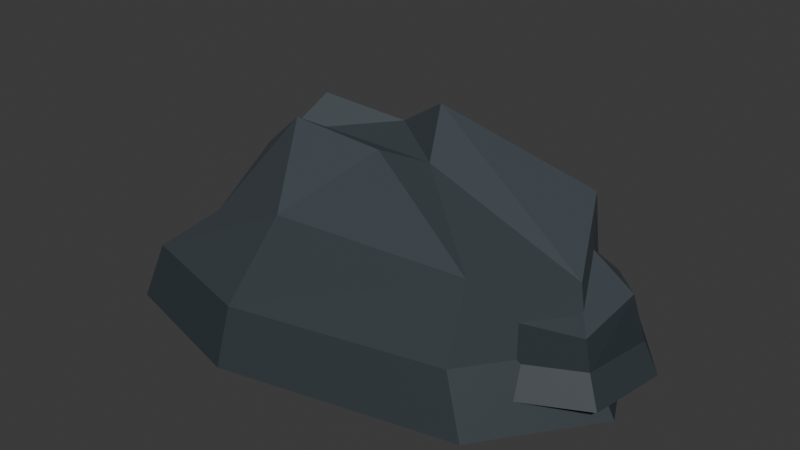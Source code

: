 # Source: reef_low.blend  (saved by Blender 4.5.87; exported with 4.5.12 LTS)
import bpy
from mathutils import Matrix  # noqa: F401  (used for matrix-valued properties, if any)

bpy.ops.wm.read_factory_settings(use_empty=True)
scene = bpy.context.scene
scene.name = 'Scene'

# ---- collections
col_collection = bpy.data.collections.new('Collection'); scene.collection.children.link(col_collection)

# ---- materials (node trees are filled in below, after node groups)
mat_coast_blue_grey_bedrock = bpy.data.materials.new('Coast blue grey bedrock')
mat_coast_blue_grey_bedrock.diffuse_color = (0.043, 0.056, 0.066, 1.0)
mat_coast_exposed_fracture = bpy.data.materials.new('Coast exposed fracture')
mat_coast_exposed_fracture.diffuse_color = (0.07, 0.077, 0.08, 1.0)
mat_coast_tidal_dark_stone = bpy.data.materials.new('Coast tidal dark stone')
mat_coast_tidal_dark_stone.diffuse_color = (0.028, 0.039, 0.046, 1.0)

# ---- material node trees
mat_coast_blue_grey_bedrock.use_nodes = True; mat_coast_blue_grey_bedrock.node_tree.nodes.clear()
_N = mat_coast_blue_grey_bedrock.node_tree.nodes; _L = mat_coast_blue_grey_bedrock.node_tree.links
n0 = _N.new('ShaderNodeBsdfPrincipled'); n0.name = 'Principled BSDF'; n0.location = (-200, 100)
n0.inputs[0].default_value = (0.043, 0.056, 0.066, 1.0)
n0.inputs[2].default_value = 0.8
n1 = _N.new('ShaderNodeOutputMaterial'); n1.name = 'Material Output'; n1.location = (200, 100)
_L.new(n0.outputs[0], n1.inputs[0])
n1.is_active_output = True
mat_coast_exposed_fracture.use_nodes = True; mat_coast_exposed_fracture.node_tree.nodes.clear()
_N = mat_coast_exposed_fracture.node_tree.nodes; _L = mat_coast_exposed_fracture.node_tree.links
n0 = _N.new('ShaderNodeBsdfPrincipled'); n0.name = 'Principled BSDF'; n0.location = (-200, 100)
n0.inputs[0].default_value = (0.07, 0.077, 0.08, 1.0)
n0.inputs[2].default_value = 0.8
n1 = _N.new('ShaderNodeOutputMaterial'); n1.name = 'Material Output'; n1.location = (200, 100)
_L.new(n0.outputs[0], n1.inputs[0])
n1.is_active_output = True
mat_coast_tidal_dark_stone.use_nodes = True; mat_coast_tidal_dark_stone.node_tree.nodes.clear()
_N = mat_coast_tidal_dark_stone.node_tree.nodes; _L = mat_coast_tidal_dark_stone.node_tree.links
n0 = _N.new('ShaderNodeBsdfPrincipled'); n0.name = 'Principled BSDF'; n0.location = (-200, 100)
n0.inputs[0].default_value = (0.028, 0.039, 0.046, 1.0)
n0.inputs[2].default_value = 0.62
n1 = _N.new('ShaderNodeOutputMaterial'); n1.name = 'Material Output'; n1.location = (200, 100)
_L.new(n0.outputs[0], n1.inputs[0])
n1.is_active_output = True

# ---- world
world_world = bpy.data.worlds.new('World'); scene.world = world_world
world_world.use_nodes = True; world_world.node_tree.nodes.clear()
_N = world_world.node_tree.nodes; _L = world_world.node_tree.links
n0 = _N.new('ShaderNodeOutputWorld'); n0.name = 'World Output'; n0.location = (200, 100)
n1 = _N.new('ShaderNodeBackground'); n1.name = 'Background'; n1.location = (-200, 100)
n1.inputs[0].default_value = (0.05088, 0.05088, 0.05088, 1.0)
_L.new(n1.outputs[0], n0.inputs[0])
n0.is_active_output = True
world_world.color = (0.05088, 0.05088, 0.05088)
world_world.sun_shadow_jitter_overblur = 0.0

# ---- meshes
me_reef_low_main_fracture = bpy.data.meshes.new('reef_low main fracture')
me_reef_low_main_fracture.from_pydata([(-12.62, -6.438, -3.8), (-4.111, -8.777, -3.8), (9.045, -5.882, -3.8), (13.56, 0.2366, -3.8), (10.56, 6.58, -3.8), (1.319, 9.261, -3.8), (-10.9, 4.695, -3.8), (-13.42, -1.123, -3.8), (-11.64, -5.723, -0.6), (-4.038, -7.811, -0.6), (7.708, -5.227, -0.6), (11.74, 0.2365, -0.6), (9.06, 5.9, -0.6), (0.8096, 8.294, -0.6), (-10.1, 4.217, -0.6), (-12.35, -0.9769, -0.6), (-7.501, -4.977, 2.6), (-1.347, -6.668, 4.92), (8.167, -4.575, 4.04), (11.43, -0.1495, 3.08), (9.263, 4.438, 5.32), (2.58, 6.377, 3.32), (-6.26, 3.075, 4.36), (-8.082, -1.132, 2.6), (-6.917, -1.612, 5.56), (-4.03, -2.405, 7.88), (0.4335, -1.423, 7.0), (1.964, 0.6529, 6.04), (0.9475, 2.805, 8.28), (-2.188, 3.715, 6.28), (-6.335, 2.166, 7.32), (-7.189, 0.1918, 5.56)], [], [(7, 6, 5, 4, 3, 2, 1, 0), (0, 1, 9, 8), (1, 2, 10, 9), (2, 3, 11, 10), (3, 4, 12, 11), (4, 5, 13, 12), (5, 6, 14, 13), (6, 7, 15, 14), (7, 0, 8, 15), (8, 9, 17, 16), (9, 10, 18, 17), (10, 11, 19, 18), (11, 12, 20, 19), (12, 13, 21, 20), (13, 14, 22, 21), (14, 15, 23, 22), (15, 8, 16, 23), (16, 17, 25, 24), (17, 18, 26, 25), (18, 19, 27, 26), (19, 20, 28, 27), (20, 21, 29, 28), (21, 22, 30, 29), (22, 23, 31, 30), (23, 16, 24, 31), (24, 25, 26, 27, 28, 29, 30, 31)])
me_reef_low_main_fracture.polygons.foreach_set('material_index', [2, 2, 2, 2, 2, 2, 2, 2, 2, 0, 0, 0, 0, 0, 0, 0, 2, 0, 0, 0, 0, 0, 0, 1, 1, 0])
me_reef_low_main_fracture.materials.append(mat_coast_blue_grey_bedrock)
me_reef_low_main_fracture.materials.append(mat_coast_exposed_fracture)
me_reef_low_main_fracture.materials.append(mat_coast_tidal_dark_stone)
me_reef_low_main_fracture.update()
me_reef_low_secondary_ledge = bpy.data.meshes.new('reef_low secondary ledge')
me_reef_low_secondary_ledge.from_pydata([(-0.7425, 2.596, -2.344), (2.435, -1.276, -2.344), (9.471, -3.619, -2.344), (13.55, -1.551, -2.344), (14.23, 2.904, -2.344), (10.83, 7.189, -2.344), (3.681, 8.314, -2.344), (0.6183, 5.815, -2.344), (-0.05361, 2.7, -0.808), (2.784, -0.7575, -0.808), (9.065, -2.849, -0.808), (12.71, -1.003, -0.808), (13.32, 2.975, -0.808), (10.28, 6.8, -0.808), (3.896, 7.805, -0.808), (1.161, 5.574, -0.808), (2.104, 1.873, 0.728), (4.403, -0.9282, 1.842), (9.491, -2.622, 1.419), (12.44, -1.127, 0.9584), (12.94, 2.095, 2.034), (10.47, 5.194, 1.074), (5.304, 6.008, 1.573), (3.089, 4.2, 0.728), (3.472, 3.581, 2.149), (4.55, 2.267, 3.262), (6.937, 1.472, 2.84), (8.323, 2.174, 2.379), (8.553, 3.685, 3.454), (7.398, 5.139, 2.494), (4.973, 5.521, 2.994), (3.933, 4.673, 2.149)], [], [(7, 6, 5, 4, 3, 2, 1, 0), (0, 1, 9, 8), (1, 2, 10, 9), (2, 3, 11, 10), (3, 4, 12, 11), (4, 5, 13, 12), (5, 6, 14, 13), (6, 7, 15, 14), (7, 0, 8, 15), (8, 9, 17, 16), (9, 10, 18, 17), (10, 11, 19, 18), (11, 12, 20, 19), (12, 13, 21, 20), (13, 14, 22, 21), (14, 15, 23, 22), (15, 8, 16, 23), (16, 17, 25, 24), (17, 18, 26, 25), (18, 19, 27, 26), (19, 20, 28, 27), (20, 21, 29, 28), (21, 22, 30, 29), (22, 23, 31, 30), (23, 16, 24, 31), (24, 25, 26, 27, 28, 29, 30, 31)])
me_reef_low_secondary_ledge.polygons.foreach_set('material_index', [2, 2, 2, 2, 2, 2, 2, 2, 2, 2, 2, 2, 2, 2, 2, 2, 2, 0, 0, 0, 0, 0, 0, 1, 1, 0])
me_reef_low_secondary_ledge.materials.append(mat_coast_blue_grey_bedrock)
me_reef_low_secondary_ledge.materials.append(mat_coast_exposed_fracture)
me_reef_low_secondary_ledge.materials.append(mat_coast_tidal_dark_stone)
me_reef_low_secondary_ledge.update()

# ---- objects
ob_reef_low_main_fracture = bpy.data.objects.new('reef_low main fracture', me_reef_low_main_fracture)
ob_reef_low_secondary_ledge = bpy.data.objects.new('reef_low secondary ledge', me_reef_low_secondary_ledge)

# ---- transforms, parenting, visibility, modifiers, constraints
ob_reef_low_main_fracture.location = (0.0, 0.0, 0.0)
ob_reef_low_secondary_ledge.location = (0.0, 0.0, 0.0)

# ---- collection membership
col_collection.objects.link(ob_reef_low_main_fracture)
col_collection.objects.link(ob_reef_low_secondary_ledge)

# ---- scene / render settings (as saved in the file)
scene.frame_start = 1; scene.frame_end = 250; scene.frame_set(1)
scene.render.engine = 'BLENDER_EEVEE_NEXT'
bpy.context.view_layer.update()

# ---- added for rendering (the .blend has no active camera and no usable light): camera, sun
cam_auto = bpy.data.cameras.new('AutoCamera')
cam_auto.lens = 50.0
cam_auto.sensor_width = 36.0
cam_auto.clip_end = 1000.0
ob_auto_camera = bpy.data.objects.new('AutoCamera', cam_auto)
scene.collection.objects.link(ob_auto_camera)
ob_auto_camera.location = (32.9368, -38.7951, 28.2648)
ob_auto_camera.rotation_euler = (1.09748, -7.21219e-08, 0.694738)
scene.camera = ob_auto_camera
light_auto_sun = bpy.data.lights.new('AutoSun', 'SUN')
light_auto_sun.energy = 3.0
light_auto_sun.angle = 0.0523599
ob_auto_sun = bpy.data.objects.new('AutoSun', light_auto_sun)
scene.collection.objects.link(ob_auto_sun)
ob_auto_sun.rotation_euler = (0.872665, 0.174533, 0.523599)
bpy.context.view_layer.update()
